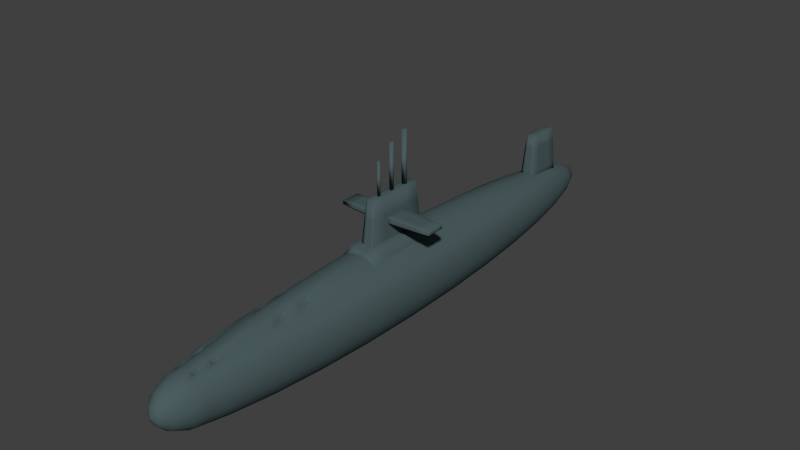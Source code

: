# Source: Submarine.blend  (saved by Blender 2.78.0; exported with 4.5.12 LTS)
import bpy
from mathutils import Matrix  # noqa: F401  (used for matrix-valued properties, if any)

bpy.ops.wm.read_factory_settings(use_empty=True)
scene = bpy.context.scene
scene.name = 'Scene'

# ---- collections
col_collection_1 = bpy.data.collections.new('Collection 1'); scene.collection.children.link(col_collection_1)

# ---- materials (node trees are filled in below, after node groups)
mat_body = bpy.data.materials.new('body')
mat_body.alpha_threshold = 0.0
mat_body.use_transparent_shadow = False
mat_body.diffuse_color = (0.07355, 0.1115, 0.1165, 1.0)
mat_body.roughness = 0.5
mat_body.specular_intensity = 0.1
mat_body.line_color = (0.0, 0.0, 0.0, 1.0)

# ---- material node trees

# ---- world
world_world = bpy.data.worlds.new('World'); scene.world = world_world
world_world.color = (0.05088, 0.05088, 0.05088)
world_world.use_sun_shadow = False
world_world.sun_shadow_jitter_overblur = 0.0
world_world.cycles.sampling_method = 'NONE'
world_world.cycles.sample_map_resolution = 256
world_world.light_settings.ao_factor = 0.3723

# ---- meshes
me_cube_001 = bpy.data.meshes.new('Cube.001')
me_cube_001.from_pydata([(-4.121, 0.3208, -0.7644), (-4.121, -0.3209, -0.7644), (-4.92, -0.3209, -0.7644), (-4.92, 0.3208, -0.7644), (-4.204, 0.1746, 2.372), (-4.204, -0.1746, 2.372), (-4.837, -0.1746, 2.372), (-4.837, 0.1746, 2.372), (-4.52, -0.3207, -0.7644), (-4.121, -1.657e-05, -0.7644), (-4.52, 0.3207, -0.7644), (-4.92, -1.647e-05, -0.7644), (-4.204, -1.669e-05, 2.372), (-4.52, -0.1746, 2.372), (-4.837, -1.656e-05, 2.372), (-4.52, 0.1746, 2.372), (-4.162, -0.275, 0.8036), (-4.162, 0.275, 0.8036), (-4.878, -0.275, 0.8036), (-4.878, 0.275, 0.8036), (-4.52, -1.653e-05, -0.7644), (-4.52, -1.663e-05, 2.372), (-4.162, -1.665e-05, 0.8036), (-4.52, -0.2747, 0.8036), (-4.878, -1.651e-05, 0.8036), (-4.52, 0.2747, 0.8036), (-4.321, -0.3207, -0.7644), (-4.72, -0.3207, -0.7644), (-4.121, 0.1604, -0.7644), (-4.121, -0.1604, -0.7644), (-4.321, 0.3207, -0.7644), (-4.72, 0.3207, -0.7644), (-4.92, -0.1604, -0.7644), (-4.92, 0.1604, -0.7644), (-4.204, 0.0873, 2.372), (-4.204, -0.08733, 2.372), (-4.362, -0.1746, 2.372), (-4.679, -0.1746, 2.372), (-4.837, -0.08733, 2.372), (-4.837, 0.0873, 2.372), (-4.362, 0.1746, 2.372), (-4.679, 0.1746, 2.372), (-4.142, -0.304, 0.01962), (-4.183, -0.2371, 1.588), (-4.142, 0.3039, 0.01962), (-4.183, 0.2371, 1.588), (-4.899, -0.304, 0.01962), (-4.858, -0.2371, 1.588), (-4.899, 0.3039, 0.01962), (-4.858, 0.2371, 1.588), (-4.52, -0.1604, -0.7644), (-4.321, -1.655e-05, -0.7644), (-4.52, 0.1603, -0.7644), (-4.72, -1.65e-05, -0.7644), (-4.679, -1.66e-05, 2.372), (-4.52, 0.0873, 2.372), (-4.362, -1.666e-05, 2.372), (-4.52, -0.08733, 2.372), (-4.183, -1.668e-05, 1.588), (-4.162, 0.1375, 0.8036), (-4.142, -1.661e-05, 0.01962), (-4.162, -0.1375, 0.8036), (-4.52, -0.2367, 1.588), (-4.341, -0.2748, 0.8036), (-4.52, -0.3036, 0.01962), (-4.699, -0.2748, 0.8036), (-4.858, -1.654e-05, 1.588), (-4.878, -0.1375, 0.8036), (-4.899, -1.649e-05, 0.01962), (-4.878, 0.1375, 0.8036), (-4.52, 0.3035, 0.01962), (-4.341, 0.2747, 0.8036), (-4.52, 0.2366, 1.588), (-4.699, 0.2747, 0.8036), (-4.321, -0.1604, -0.7644), (-4.321, 0.1603, -0.7644), (-4.72, -0.1604, -0.7644), (-4.72, 0.1603, -0.7644), (-4.679, 0.0873, 2.372), (-4.362, 0.0873, 2.372), (-4.679, -0.08733, 2.372), (-4.362, -0.08733, 2.372), (-4.183, 0.1185, 1.588), (-4.142, 0.152, 0.01962), (-4.183, -0.1185, 1.588), (-4.142, -0.152, 0.01962), (-4.352, -0.2368, 1.588), (-4.331, -0.3037, 0.01962), (-4.689, -0.2368, 1.588), (-4.71, -0.3037, 0.01962), (-4.858, -0.1185, 1.588), (-4.899, -0.152, 0.01962), (-4.858, 0.1185, 1.588), (-4.899, 0.152, 0.01962), (-4.331, 0.3036, 0.01962), (-4.352, 0.2367, 1.588), (-4.71, 0.3036, 0.01962), (-4.689, 0.2367, 1.588), (0.3246, 0.06127, 3.256), (0.3334, 0.05806, 3.256), (0.3413, 0.04874, 3.256), (0.3475, 0.03423, 3.256), (0.3516, 0.01594, 3.256), (0.3529, -0.004333, 3.256), (0.3516, -0.0246, 3.256), (0.3475, -0.04289, 3.256), (0.3413, -0.05741, 3.256), (0.3334, -0.06672, 3.256), (0.3246, -0.06994, 3.256), (0.3159, -0.06672, 3.256), (0.308, -0.05741, 3.256), (0.3018, -0.04289, 3.256), (0.2977, -0.0246, 3.256), (0.2963, -0.004333, 3.256), (0.2977, 0.01594, 3.256), (0.3018, 0.03423, 3.256), (0.308, 0.04874, 3.256), (0.3159, 0.05806, 3.256), (0.3246, 0.06127, 5.604), (0.3334, 0.05806, 5.604), (0.3413, 0.04874, 5.604), (0.3475, 0.03423, 5.604), (0.3516, 0.01594, 5.604), (0.3529, -0.004333, 5.604), (0.3516, -0.02461, 5.604), (0.3475, -0.04289, 5.604), (0.3413, -0.05741, 5.604), (0.3334, -0.06672, 5.604), (0.3246, -0.06994, 5.604), (0.3159, -0.06672, 5.604), (0.308, -0.05741, 5.604), (0.3018, -0.04289, 5.604), (0.2977, -0.0246, 5.604), (0.2963, -0.004332, 5.604), (0.2977, 0.01594, 5.604), (0.3018, 0.03423, 5.604), (0.308, 0.04874, 5.604), (0.3159, 0.05806, 5.604), (0.3246, -0.004333, 3.256), (0.3246, -0.004333, 5.604), (-0.00163, 0.08292, 3.235), (0.01, 0.07865, 3.235), (0.02049, 0.06626, 3.235), (0.02882, 0.04695, 3.235), (0.03416, 0.02263, 3.235), (0.036, -0.004334, 3.235), (0.03416, -0.0313, 3.235), (0.02882, -0.05562, 3.235), (0.02049, -0.07493, 3.235), (0.009999, -0.08732, 3.235), (-0.00163, -0.09159, 3.235), (-0.01326, -0.08732, 3.235), (-0.02375, -0.07493, 3.235), (-0.03208, -0.05562, 3.235), (-0.03742, -0.0313, 3.235), (-0.03927, -0.004334, 3.235), (-0.03742, 0.02263, 3.235), (-0.03208, 0.04695, 3.235), (-0.02375, 0.06626, 3.235), (-0.01326, 0.07865, 3.235), (-0.00163, 0.08292, 6.359), (0.01, 0.07865, 6.359), (0.02049, 0.06626, 6.359), (0.02882, 0.04695, 6.359), (0.03416, 0.02263, 6.359), (0.036, -0.004335, 6.359), (0.03416, -0.0313, 6.359), (0.02882, -0.05562, 6.359), (0.02049, -0.07493, 6.359), (0.009999, -0.08732, 6.359), (-0.00163, -0.09159, 6.359), (-0.01326, -0.08732, 6.359), (-0.02375, -0.07493, 6.359), (-0.03208, -0.05562, 6.359), (-0.03742, -0.0313, 6.359), (-0.03927, -0.004334, 6.359), (-0.03742, 0.02263, 6.359), (-0.03208, 0.04695, 6.359), (-0.02375, 0.06626, 6.359), (-0.01326, 0.07865, 6.359), (-0.00163, -0.004334, 3.235), (-0.00163, -0.004334, 6.359), (-0.3336, 0.1049, 2.842), (-0.3191, 0.09955, 2.842), (-0.3059, 0.08404, 2.842), (-0.2955, 0.05987, 2.842), (-0.2888, 0.02942, 2.842), (-0.2865, -0.004334, 2.842), (-0.2888, -0.03809, 2.842), (-0.2955, -0.06854, 2.842), (-0.3059, -0.0927, 2.842), (-0.3191, -0.1082, 2.842), (-0.3336, -0.1136, 2.842), (-0.3482, -0.1082, 2.842), (-0.3613, -0.0927, 2.842), (-0.3717, -0.06854, 2.842), (-0.3784, -0.03809, 2.842), (-0.3807, -0.004334, 2.842), (-0.3784, 0.02942, 2.842), (-0.3717, 0.05987, 2.842), (-0.3613, 0.08404, 2.842), (-0.3482, 0.09955, 2.842), (-0.3336, 0.1049, 6.752), (-0.3191, 0.09955, 6.752), (-0.3059, 0.08404, 6.752), (-0.2955, 0.05987, 6.752), (-0.2888, 0.02942, 6.752), (-0.2865, -0.004334, 6.752), (-0.2888, -0.03809, 6.752), (-0.2955, -0.06854, 6.752), (-0.3059, -0.0927, 6.752), (-0.3191, -0.1082, 6.752), (-0.3336, -0.1136, 6.752), (-0.3482, -0.1082, 6.752), (-0.3613, -0.0927, 6.752), (-0.3717, -0.06854, 6.752), (-0.3784, -0.03809, 6.752), (-0.3807, -0.004334, 6.752), (-0.3784, 0.02942, 6.752), (-0.3717, 0.05987, 6.752), (-0.3613, 0.08404, 6.752), (-0.3482, 0.09955, 6.752), (-0.3336, -0.004334, 2.842), (-0.3336, -0.004334, 6.752), (0.2288, -0.1477, 1.876), (0.2288, -0.1477, 2.291), (-0.2288, -0.1477, 2.291), (-0.2288, -0.1477, 1.876), (0.1812, 2.183, 1.971), (0.1812, 2.183, 2.197), (-0.1812, 2.183, 2.197), (-0.1812, 2.183, 1.971), (-1.328e-07, -0.1477, 2.291), (0.2288, -0.1477, 2.084), (-7.829e-08, -0.1477, 1.876), (-0.2288, -0.1477, 2.084), (0.1812, 2.183, 2.084), (-2.147e-07, 2.183, 2.197), (-0.1812, 2.183, 2.084), (-7.829e-08, 2.183, 1.971), (0.205, 1.017, 2.262), (0.205, 1.017, 1.906), (-0.205, 1.017, 2.262), (-0.205, 1.017, 1.906), (-1.056e-07, -0.1477, 2.084), (-1.601e-07, 2.183, 2.084), (0.205, 1.017, 2.084), (-1.738e-07, 1.017, 2.261), (-0.205, 1.017, 2.084), (-7.829e-08, 1.017, 1.906), (0.1144, -0.1477, 2.291), (-0.1144, -0.1477, 2.291), (0.2288, -0.1477, 1.98), (0.2288, -0.1477, 2.188), (0.1144, -0.1477, 1.876), (-0.1144, -0.1477, 1.876), (-0.2288, -0.1477, 2.188), (-0.2288, -0.1477, 1.98), (0.1812, 2.183, 2.027), (0.1812, 2.183, 2.14), (0.09062, 2.183, 2.197), (-0.09062, 2.183, 2.197), (-0.1812, 2.183, 2.14), (-0.1812, 2.183, 2.027), (0.09062, 2.183, 1.971), (-0.09062, 2.183, 1.971), (0.2169, 0.4349, 2.28), (0.1931, 1.6, 2.237), (0.2169, 0.4349, 1.887), (0.1931, 1.6, 1.93), (-0.2169, 0.4349, 2.28), (-0.1931, 1.6, 2.237), (-0.2169, 0.4349, 1.887), (-0.1931, 1.6, 1.93), (-1.192e-07, -0.1477, 2.188), (0.1144, -0.1477, 2.084), (-9.193e-08, -0.1477, 1.98), (-0.1144, -0.1477, 2.084), (-0.09062, 2.183, 2.084), (-1.192e-07, 2.183, 2.027), (0.09062, 2.183, 2.084), (-1.874e-07, 2.183, 2.14), (0.1931, 1.6, 2.084), (0.205, 1.017, 1.995), (0.2169, 0.4349, 2.084), (0.205, 1.017, 2.173), (-1.942e-07, 1.6, 2.237), (0.1025, 1.017, 2.262), (-1.533e-07, 0.4349, 2.28), (-0.1025, 1.017, 2.262), (-0.1931, 1.6, 2.084), (-0.205, 1.017, 2.173), (-0.2169, 0.4349, 2.084), (-0.205, 1.017, 1.995), (-7.829e-08, 0.4349, 1.887), (0.1025, 1.017, 1.906), (-7.829e-08, 1.6, 1.931), (-0.1025, 1.017, 1.906), (0.1144, -0.1477, 2.188), (0.1144, -0.1477, 1.98), (-0.1144, -0.1477, 2.188), (-0.1144, -0.1477, 1.98), (-0.09062, 2.183, 2.027), (0.09062, 2.183, 2.027), (-0.09062, 2.183, 2.14), (0.09062, 2.183, 2.14), (0.1931, 1.6, 2.007), (0.2169, 0.4349, 1.985), (0.1931, 1.6, 2.16), (0.2169, 0.4349, 2.182), (0.09657, 1.6, 2.237), (0.1085, 0.4349, 2.28), (-0.09657, 1.6, 2.237), (-0.1085, 0.4349, 2.28), (-0.1931, 1.6, 2.16), (-0.2169, 0.4349, 2.182), (-0.1931, 1.6, 2.007), (-0.2169, 0.4349, 1.985), (0.1085, 0.4349, 1.887), (0.09657, 1.6, 1.931), (-0.1085, 0.4349, 1.887), (-0.09657, 1.6, 1.931), (0.2288, 0.1268, 2.291), (0.2288, 0.1268, 1.876), (-0.2288, 0.1268, 1.876), (-0.2288, 0.1268, 2.291), (0.1812, -2.204, 2.197), (0.1812, -2.204, 1.971), (-0.1812, -2.204, 1.971), (-0.1812, -2.204, 2.197), (6.718e-07, 0.1268, 1.876), (0.2288, 0.1268, 2.084), (7.264e-07, 0.1268, 2.291), (-0.2288, 0.1268, 2.084), (0.1812, -2.204, 2.084), (5.9e-07, -2.204, 1.971), (-0.1812, -2.204, 2.084), (7.264e-07, -2.204, 2.197), (0.205, -1.038, 1.906), (0.205, -1.038, 2.262), (-0.205, -1.038, 1.906), (-0.205, -1.038, 2.262), (6.991e-07, 0.1268, 2.084), (6.445e-07, -2.204, 2.084), (0.205, -1.038, 2.084), (6.309e-07, -1.038, 1.906), (-0.205, -1.038, 2.084), (7.264e-07, -1.038, 2.261), (0.1144, 0.1268, 1.876), (-0.1144, 0.1268, 1.876), (0.2288, 0.1268, 2.188), (0.2288, 0.1268, 1.98), (0.1144, 0.1268, 2.291), (-0.1144, 0.1268, 2.291), (-0.2288, 0.1268, 1.98), (-0.2288, 0.1268, 2.188), (0.1812, -2.204, 2.14), (0.1812, -2.204, 2.027), (0.09062, -2.204, 1.971), (-0.09062, -2.204, 1.971), (-0.1812, -2.204, 2.027), (-0.1812, -2.204, 2.14), (0.09063, -2.204, 2.197), (-0.09062, -2.204, 2.197), (0.2169, -0.4558, 1.887), (0.1931, -1.621, 1.93), (0.2169, -0.4558, 2.28), (0.1931, -1.621, 2.237), (-0.2169, -0.4558, 1.887), (-0.1931, -1.621, 1.93), (-0.2169, -0.4558, 2.28), (-0.1931, -1.621, 2.237), (6.855e-07, 0.1268, 1.98), (0.1144, 0.1268, 2.084), (7.127e-07, 0.1268, 2.188), (-0.1144, 0.1268, 2.084), (-0.09062, -2.204, 2.084), (6.855e-07, -2.204, 2.14), (0.09062, -2.204, 2.084), (6.173e-07, -2.204, 2.027), (0.1931, -1.621, 2.084), (0.205, -1.038, 2.173), (0.2169, -0.4558, 2.084), (0.205, -1.038, 1.995), (6.104e-07, -1.621, 1.931), (0.1025, -1.038, 1.906), (6.514e-07, -0.4558, 1.887), (-0.1025, -1.038, 1.906), (-0.1931, -1.621, 2.084), (-0.205, -1.038, 1.995), (-0.2169, -0.4558, 2.084), (-0.205, -1.038, 2.173), (7.264e-07, -0.4558, 2.28), (0.1025, -1.038, 2.262), (7.264e-07, -1.621, 2.237), (-0.1025, -1.038, 2.262), (0.1144, 0.1268, 1.98), (0.1144, 0.1268, 2.188), (-0.1144, 0.1268, 1.98), (-0.1144, 0.1268, 2.188), (-0.09062, -2.204, 2.14), (0.09063, -2.204, 2.14), (-0.09062, -2.204, 2.027), (0.09062, -2.204, 2.027), (0.1931, -1.621, 2.16), (0.2169, -0.4558, 2.182), (0.1931, -1.621, 2.007), (0.2169, -0.4558, 1.985), (0.09657, -1.621, 1.931), (0.1085, -0.4558, 1.887), (-0.09657, -1.621, 1.931), (-0.1085, -0.4558, 1.887), (-0.1931, -1.621, 2.007), (-0.2169, -0.4558, 1.985), (-0.1931, -1.621, 2.16), (-0.2169, -0.4558, 2.182), (0.1085, -0.4558, 2.28), (0.09657, -1.621, 2.237), (-0.1085, -0.4558, 2.28), (-0.09657, -1.621, 2.237), (0.6876, 0.3208, -0.7985), (0.6876, -0.3208, -0.7985), (-0.6876, -0.3208, -0.7985), (-0.6876, 0.3208, -0.7985), (0.5446, 0.1746, 3.574), (0.5446, -0.1746, 3.574), (-0.5446, -0.1746, 3.574), (-0.5446, 0.1746, 3.574), (-7.079e-08, -0.3207, -0.7985), (0.6876, -1.359e-10, -0.7985), (9.315e-08, 0.3207, -0.7985), (-0.6876, 9.548e-08, -0.7985), (0.5446, -1.195e-07, 3.574), (-3.167e-07, -0.1746, 3.574), (-0.5446, 5.439e-09, 3.574), (9.315e-08, 0.1746, 3.574), (0.6161, -0.275, 1.388), (0.6161, 0.275, 1.388), (-0.6161, -0.275, 1.388), (-0.6161, 0.275, 1.388), (1.118e-08, 3.807e-08, -0.7985), (-1.528e-07, -5.701e-08, 3.574), (0.6161, -8.231e-08, 1.388), (-1.937e-07, -0.2747, 1.388), (-0.6161, 5.702e-08, 1.388), (9.315e-08, 0.2747, 1.388), (0.3438, -0.3207, -0.7985), (-0.3438, -0.3207, -0.7985), (0.6876, 0.1604, -0.7985), (0.6876, -0.1604, -0.7985), (0.3438, 0.3207, -0.7985), (-0.3438, 0.3207, -0.7985), (-0.6876, -0.1604, -0.7985), (-0.6876, 0.1604, -0.7985), (0.5446, 0.08731, 3.574), (0.5446, -0.08731, 3.574), (0.2723, -0.1746, 3.574), (-0.2723, -0.1746, 3.574), (-0.5446, -0.08731, 3.574), (-0.5446, 0.08731, 3.574), (0.2723, 0.1746, 3.574), (-0.2723, 0.1746, 3.574), (0.6518, -0.304, 0.2947), (0.5804, -0.2371, 2.481), (0.6518, 0.304, 0.2947), (0.5804, 0.2371, 2.481), (-0.6518, -0.304, 0.2947), (-0.5804, -0.2371, 2.481), (-0.6518, 0.304, 0.2947), (-0.5804, 0.2371, 2.481), (-2.98e-08, -0.1603, -0.7985), (0.3438, 1.896e-08, -0.7985), (5.216e-08, 0.1603, -0.7985), (-0.3438, 6.676e-08, -0.7985), (-0.2723, -2.579e-08, 3.574), (-2.98e-08, 0.08731, 3.574), (0.2723, -8.824e-08, 3.574), (-2.347e-07, -0.08731, 3.574), (0.5804, -1.107e-07, 2.481), (0.6161, 0.1375, 1.388), (0.6518, -4.4e-08, 0.2947), (0.6161, -0.1375, 1.388), (-2.552e-07, -0.2367, 2.481), (0.308, -0.2748, 1.388), (-1.323e-07, -0.3036, 0.2947), (-0.308, -0.2748, 1.388), (-0.5804, 3.413e-08, 2.481), (-0.6161, -0.1375, 1.388), (-0.6518, 7.83e-08, 0.2947), (-0.6161, 0.1375, 1.388), (9.315e-08, 0.3036, 0.2947), (0.308, 0.2748, 1.388), (9.315e-08, 0.2367, 2.481), (-0.308, 0.2748, 1.388), (0.3438, -0.1604, -0.7985), (0.3438, 0.1604, -0.7985), (-0.3438, -0.1604, -0.7985), (-0.3438, 0.1604, -0.7985), (-0.2723, 0.08731, 3.574), (0.2723, 0.08731, 3.574), (-0.2723, -0.08731, 3.574), (0.2723, -0.08731, 3.574), (0.5804, 0.1185, 2.481), (0.6518, 0.152, 0.2947), (0.5804, -0.1185, 2.481), (0.6518, -0.152, 0.2947), (0.2902, -0.2368, 2.481), (0.3259, -0.3037, 0.2947), (-0.2902, -0.2368, 2.481), (-0.3259, -0.3037, 0.2947), (-0.5804, -0.1185, 2.481), (-0.6518, -0.152, 0.2947), (-0.5804, 0.1185, 2.481), (-0.6518, 0.152, 0.2947), (0.3259, 0.3037, 0.2947), (0.2902, 0.2368, 2.481), (-0.3259, 0.3037, 0.2947), (-0.2902, 0.2368, 2.481), (1.0, 0.9977, -1.0), (1.0, -0.9977, -1.0), (-1.0, -0.9977, -1.0), (-1.0, 0.9977, -1.0), (0.792, 0.543, 1.0), (0.792, -0.543, 1.0), (-0.792, -0.543, 1.0), (-0.792, 0.543, 1.0), (-5.96e-08, -0.9973, -1.0), (1.0, -4.212e-10, -1.0), (1.788e-07, 0.9973, -1.0), (-1.0, 2.969e-07, -1.0), (0.792, -3.715e-07, 1.0), (-4.172e-07, -0.543, 1.0), (-0.792, 1.691e-08, 1.0), (1.788e-07, 0.543, 1.0), (0.896, -0.8552, 3.223e-08), (0.896, 0.8552, 3.223e-08), (-0.896, -0.8552, 3.223e-08), (-0.896, 0.8552, 3.223e-08), (5.96e-08, 1.184e-07, -1.0), (-1.788e-07, -1.773e-07, 1.0), (0.896, -2.56e-07, 3.223e-08), (-2.384e-07, -0.8542, 3.246e-08), (-0.896, 1.773e-07, 3.223e-08), (1.788e-07, 0.8542, 3.246e-08), (0.5, -0.9974, -1.0), (-0.5, -0.9974, -1.0), (1.0, 0.4989, -1.0), (1.0, -0.4989, -1.0), (0.5, 0.9974, -1.0), (-0.5, 0.9974, -1.0), (-1.0, -0.4989, -1.0), (-1.0, 0.4989, -1.0), (0.792, 0.2715, 1.0), (0.792, -0.2715, 1.0), (0.396, -0.543, 1.0), (-0.396, -0.543, 1.0), (-0.792, -0.2715, 1.0), (-0.792, 0.2715, 1.0), (0.396, 0.543, 1.0), (-0.396, 0.543, 1.0), (0.948, -0.9452, -0.5), (0.844, -0.7372, 0.5), (0.948, 0.9452, -0.5), (0.844, 0.7372, 0.5), (-0.948, -0.9452, -0.5), (-0.844, -0.7372, 0.5), (-0.948, 0.9452, -0.5), (-0.844, 0.7372, 0.5), (-1.45e-16, -0.4986, -1.0), (0.5, 5.897e-08, -1.0), (1.192e-07, 0.4986, -1.0), (-0.5, 2.076e-07, -1.0), (-0.396, -8.019e-08, 1.0), (-2.842e-14, 0.2715, 1.0), (0.396, -2.744e-07, 1.0), (-2.98e-07, -0.2715, 1.0), (0.844, -3.442e-07, 0.5), (0.896, 0.4276, 3.223e-08), (0.948, -1.368e-07, -0.5), (0.896, -0.4276, 3.223e-08), (-3.278e-07, -0.736, 0.5), (0.448, -0.8544, 3.24e-08), (-1.49e-07, -0.944, -0.5), (-0.448, -0.8544, 3.24e-08), (-0.844, 1.061e-07, 0.5), (-0.896, -0.4276, 3.223e-08), (-0.948, 2.435e-07, -0.5), (-0.896, 0.4276, 3.223e-08), (1.788e-07, 0.944, -0.5), (0.448, 0.8544, 3.24e-08), (1.788e-07, 0.736, 0.5), (-0.448, 0.8544, 3.24e-08), (0.5, -0.4987, -1.0), (0.5, 0.4987, -1.0), (-0.5, -0.4987, -1.0), (-0.5, 0.4987, -1.0), (-0.396, 0.2715, 1.0), (0.396, 0.2715, 1.0), (-0.396, -0.2715, 1.0), (0.396, -0.2715, 1.0), (0.844, 0.3686, 0.5), (0.948, 0.4726, -0.5), (0.844, -0.3686, 0.5), (0.948, -0.4726, -0.5), (0.422, -0.7363, 0.5), (0.474, -0.9443, -0.5), (-0.422, -0.7363, 0.5), (-0.474, -0.9443, -0.5), (-0.844, -0.3686, 0.5), (-0.948, -0.4726, -0.5), (-0.844, 0.3686, 0.5), (-0.948, 0.4726, -0.5), (0.474, 0.9443, -0.5), (0.422, 0.7363, 0.5), (-0.474, 0.9443, -0.5), (-0.422, 0.7363, 0.5), (5.317, -0.0005753, -1.742), (-5.658, 0.06169, -2.289), (-5.329, 0.1216, -2.786), (-4.796, 0.1767, -3.244), (-4.079, 0.2251, -3.646), (-3.205, 0.2648, -3.975), (-2.207, 0.2943, -4.22), (-1.125, 0.3125, -4.371), (0.000523, 0.3186, -4.421), (1.126, 0.3125, -4.371), (2.208, 0.2943, -4.22), (3.206, 0.2648, -3.975), (4.08, 0.2251, -3.646), (4.797, 0.1767, -3.244), (5.105, 0.1216, -2.756), (5.254, 0.06169, -2.259), (5.254, 0.1216, -2.229), (5.105, 0.239, -2.697), (4.797, 0.3472, -3.159), (4.08, 0.4421, -3.537), (3.206, 0.52, -3.847), (2.208, 0.5778, -4.078), (1.126, 0.6134, -4.22), (0.000523, 0.6255, -4.268), (-1.125, 0.6134, -4.22), (-2.207, 0.5778, -4.078), (-3.205, 0.52, -3.847), (-4.079, 0.4421, -3.537), (-4.796, 0.3472, -3.159), (-5.329, 0.239, -2.728), (-5.658, 0.1216, -2.259), (-5.768, -0.0005755, -1.773), (-5.658, 0.1767, -2.211), (-5.329, 0.3472, -2.632), (-4.796, 0.5044, -3.02), (-4.079, 0.6421, -3.361), (-3.205, 0.7551, -3.64), (-2.207, 0.8391, -3.847), (-1.125, 0.8908, -3.975), (0.000523, 0.9083, -4.018), (1.126, 0.8908, -3.975), (2.208, 0.8391, -3.847), (3.206, 0.7551, -3.64), (4.08, 0.6421, -3.361), (4.797, 0.5044, -3.02), (5.105, 0.3472, -2.601), (5.254, 0.1767, -2.18), (5.254, 0.2251, -2.114), (5.105, 0.4421, -2.473), (4.797, 0.6421, -2.834), (4.08, 0.8174, -3.123), (3.206, 0.9613, -3.361), (2.208, 1.068, -3.537), (1.126, 1.134, -3.646), (0.000523, 1.156, -3.682), (-1.125, 1.134, -3.646), (-2.207, 1.068, -3.537), (-3.205, 0.9613, -3.361), (-4.079, 0.8174, -3.123), (-4.796, 0.6421, -2.834), (-5.329, 0.4421, -2.503), (-5.658, 0.2251, -2.145), (-5.658, 0.2648, -2.065), (-5.329, 0.52, -2.347), (-4.796, 0.7551, -2.606), (-4.079, 0.9613, -2.834), (-3.205, 1.13, -3.02), (-2.207, 1.256, -3.159), (-1.125, 1.334, -3.244), (0.000523, 1.36, -3.273), (1.126, 1.334, -3.244), (2.208, 1.256, -3.159), (3.206, 1.13, -3.02), (4.08, 0.9613, -2.834), (4.797, 0.7551, -2.606), (5.105, 0.52, -2.316), (5.254, 0.2648, -2.035), (5.254, 0.2943, -1.944), (5.105, 0.5778, -2.137), (4.797, 0.8391, -2.347), (4.08, 1.068, -2.503), (3.206, 1.256, -2.632), (2.208, 1.396, -2.728), (1.126, 1.482, -2.786), (0.000523, 1.511, -2.806), (-1.125, 1.482, -2.786), (-2.207, 1.396, -2.728), (-3.205, 1.256, -2.632), (-4.079, 1.068, -2.503), (-4.796, 0.8391, -2.347), (-5.329, 0.5778, -2.168), (-5.658, 0.2943, -1.974), (-5.658, 0.3125, -1.875), (-5.329, 0.6134, -1.974), (-4.796, 0.8908, -2.065), (-4.079, 1.134, -2.145), (-3.205, 1.334, -2.211), (-2.207, 1.482, -2.259), (-1.125, 1.573, -2.289), (0.000523, 1.604, -2.3), (1.126, 1.573, -2.289), (2.208, 1.482, -2.259), (3.206, 1.334, -2.211), (4.08, 1.134, -2.145), (4.797, 0.8908, -2.065), (5.105, 0.6134, -1.944), (5.254, 0.3125, -1.845), (5.254, 0.3186, -1.742), (5.105, 0.6255, -1.742), (4.797, 0.9083, -1.773), (4.08, 1.156, -1.773), (3.206, 1.36, -1.773), (2.208, 1.511, -1.773), (1.126, 1.604, -1.773), (0.000523, 1.635, -1.773), (-1.125, 1.604, -1.773), (-2.207, 1.511, -1.773), (-3.205, 1.36, -1.773), (-4.079, 1.156, -1.773), (-4.796, 0.9083, -1.773), (-5.329, 0.6255, -1.773), (-5.658, 0.3186, -1.773), (-5.658, 0.3125, -1.67), (-5.329, 0.6134, -1.571), (-4.796, 0.8908, -1.48), (-4.079, 1.134, -1.4), (-3.205, 1.334, -1.335), (-2.207, 1.482, -1.286), (-1.125, 1.573, -1.256), (0.000523, 1.604, -1.246), (1.126, 1.573, -1.256), (2.208, 1.482, -1.286), (3.206, 1.334, -1.335), (4.08, 1.134, -1.4), (4.797, 0.8908, -1.48), (5.105, 0.6134, -1.54), (5.254, 0.3125, -1.639), (5.254, 0.2943, -1.54), (5.105, 0.5778, -1.346), (4.797, 0.8391, -1.198), (4.08, 1.068, -1.042), (3.206, 1.256, -0.9133), (2.208, 1.396, -0.8178), (1.126, 1.482, -0.759), (0.000523, 1.511, -0.7392), (-1.125, 1.482, -0.759), (-2.207, 1.396, -0.8178), (-3.205, 1.256, -0.9133), (-4.079, 1.068, -1.042), (-4.796, 0.8391, -1.198), (-5.329, 0.5778, -1.377), (-5.658, 0.2943, -1.571), (-5.658, 0.2648, -1.48), (-5.329, 0.52, -1.198), (-4.796, 0.7551, -0.9391), (-4.079, 0.9613, -0.7117), (-3.205, 1.13, -0.5251), (-2.207, 1.256, -0.4121), (-1.125, 1.334, -0.3173), (0.000523, 1.36, -0.2857), (1.126, 1.334, -0.3173), (2.208, 1.256, -0.4121), (3.206, 1.13, -0.5251), (4.08, 0.9613, -0.7117), (4.797, 0.7551, -0.9391), (5.105, 0.52, -1.168), (5.254, 0.2648, -1.449), (5.254, 0.2251, -1.369), (5.105, 0.4421, -1.011), (4.797, 0.6421, -0.7117), (4.08, 0.8174, -0.4223), (3.206, 0.9613, -0.2353), (2.208, 1.068, -0.2158), (1.126, 1.134, -0.1072), (0.000523, 1.156, -0.07048), (-1.125, 1.134, -0.1072), (-2.207, 1.068, -0.2158), (-3.205, 0.9613, -0.2353), (-4.079, 0.8174, -0.4223), (-4.796, 0.6421, -0.7117), (-5.329, 0.4421, -1.042), (-5.658, 0.2251, -1.4), (-5.658, 0.1767, -1.335), (-5.329, 0.3472, -0.9133), (-4.796, 0.5044, -0.5251), (-4.079, 0.6421, -0.2706), (-3.205, 0.7551, -0.1131), (-2.207, 0.8391, 0.09445), (-1.125, 0.8908, 0.2222), (0.000523, 0.9083, 0.2654), (1.126, 0.8908, 0.2222), (2.208, 0.8391, 0.09445), (3.206, 0.7551, -0.1131), (4.08, 0.6421, -0.2706), (4.797, 0.5044, -0.5251), (5.105, 0.3472, -0.8826), (5.254, 0.1767, -1.304), (5.254, 0.1216, -1.255), (5.105, 0.239, -0.7871), (4.797, 0.3472, -0.3865), (4.08, 0.4421, -0.2158), (3.206, 0.52, 0.09445), (2.208, 0.5778, 0.325), (1.126, 0.6134, 0.467), (0.000523, 0.6255, 0.515), (-1.125, 0.6134, 0.467), (-2.207, 0.5778, 0.325), (-3.205, 0.52, 0.09445), (-4.079, 0.4421, -0.2158), (-4.796, 0.3472, -0.3865), (-5.329, 0.239, -0.8178), (-5.658, 0.1216, -1.286), (-5.658, 0.06169, -1.256), (-5.329, 0.1216, -0.759), (-4.796, 0.1767, -0.3011), (-4.079, 0.2251, -0.1072), (-3.205, 0.2648, 0.2222), (-2.207, 0.2943, 0.467), (-1.125, 0.3125, 0.6177), (0.000523, 0.3186, 0.6686), (1.126, 0.3125, 0.6177), (2.208, 0.2943, 0.467), (3.206, 0.2648, 0.2222), (4.08, 0.2251, -0.1072), (4.797, 0.1767, -0.3011), (5.105, 0.1216, -0.7283), (5.254, 0.06169, -1.225), (5.254, -0.0005754, -1.215), (5.105, -0.0005755, -0.7084), (4.797, -0.0005756, -0.2722), (4.08, -0.0005755, -0.07048), (3.206, -0.0005756, 0.2654), (2.208, -0.0005755, 0.515), (1.126, -0.0005757, 0.6686), (0.000523, -0.000576, 0.7205), (-1.125, -0.0005757, 0.6686), (-2.207, -0.0005755, 0.515), (-3.205, -0.0005756, 0.2654), (-4.079, -0.0005755, -0.07048), (-4.796, -0.0005755, -0.2722), (-5.329, -0.0005754, -0.7392), (-5.658, -0.0005754, -1.246), (-5.658, -0.06284, -1.256), (-5.329, -0.1227, -0.759), (-4.796, -0.1779, -0.3011), (-4.079, -0.2263, -0.1072), (-3.205, -0.2659, 0.2222), (-2.207, -0.2954, 0.467), (-1.125, -0.3136, 0.6177), (0.000523, -0.3197, 0.6686), (1.126, -0.3136, 0.6177), (2.208, -0.2954, 0.467), (3.206, -0.2659, 0.2222), (4.08, -0.2263, -0.1072), (4.797, -0.1779, -0.3011), (5.105, -0.1227, -0.7283), (5.254, -0.06284, -1.225), (5.254, -0.1227, -1.255), (5.105, -0.2402, -0.7871), (4.797, -0.3484, -0.3865), (4.08, -0.4433, -0.2158), (3.206, -0.5211, 0.09445), (2.208, -0.579, 0.325), (1.126, -0.6146, 0.467), (0.000523, -0.6266, 0.515), (-1.125, -0.6146, 0.467), (-2.207, -0.579, 0.325), (-3.205, -0.5211, 0.09445), (-4.079, -0.4433, -0.2158), (-4.796, -0.3484, -0.3865), (-5.329, -0.2402, -0.8178), (-5.658, -0.1227, -1.286), (-5.658, -0.1779, -1.335), (-5.329, -0.3484, -0.9133), (-4.796, -0.5055, -0.5251), (-4.079, -0.6433, -0.2706), (-3.205, -0.7563, -0.1131), (-2.207, -0.8403, 0.09445), (-1.125, -0.892, 0.2222), (0.000523, -0.9095, 0.2654), (1.126, -0.892, 0.2222), (2.208, -0.8403, 0.09445), (3.206, -0.7563, -0.1131), (4.08, -0.6433, -0.2706), (4.797, -0.5055, -0.5251), (5.105, -0.3484, -0.8826), (5.254, -0.1779, -1.304), (5.254, -0.2263, -1.369), (5.105, -0.4433, -1.011), (4.797, -0.6433, -0.7117), (4.08, -0.8186, -0.4223), (3.206, -0.9624, -0.2353), (2.208, -1.069, -0.2158), (1.126, -1.135, -0.1072), (0.000523, -1.157, -0.07048), (-1.125, -1.135, -0.1072), (-2.207, -1.069, -0.2158), (-3.205, -0.9624, -0.2353), (-4.079, -0.8186, -0.4223), (-4.796, -0.6433, -0.7117), (-5.329, -0.4433, -1.042), (-5.658, -0.2263, -1.4), (-5.658, -0.2659, -1.48), (-5.329, -0.5211, -1.198), (-4.796, -0.7563, -0.9391), (-4.079, -0.9624, -0.7117), (-3.205, -1.132, -0.5251), (-2.207, -1.257, -0.4121), (-1.125, -1.335, -0.3173), (0.000523, -1.361, -0.2857), (1.126, -1.335, -0.3173), (2.208, -1.257, -0.4121), (3.206, -1.132, -0.5251), (4.08, -0.9624, -0.7117), (4.797, -0.7563, -0.9391), (5.105, -0.5211, -1.168), (5.254, -0.2659, -1.449), (5.254, -0.2954, -1.54), (5.105, -0.579, -1.346), (4.797, -0.8403, -1.198), (4.08, -1.069, -1.042), (3.206, -1.257, -0.9133), (2.208, -1.397, -0.8178), (1.126, -1.483, -0.759), (0.000523, -1.512, -0.7392), (-1.125, -1.483, -0.759), (-2.207, -1.397, -0.8178), (-3.205, -1.257, -0.9133), (-4.079, -1.069, -1.042), (-4.796, -0.8403, -1.198), (-5.329, -0.579, -1.377), (-5.658, -0.2954, -1.571), (-5.658, -0.3136, -1.67), (-5.329, -0.6146, -1.571), (-4.796, -0.892, -1.48), (-4.079, -1.135, -1.4), (-3.205, -1.335, -1.335), (-2.207, -1.483, -1.286), (-1.125, -1.574, -1.256), (0.000523, -1.605, -1.246), (1.126, -1.574, -1.256), (2.208, -1.483, -1.286), (3.206, -1.335, -1.335), (4.08, -1.135, -1.4), (4.797, -0.892, -1.48), (5.105, -0.6146, -1.54), (5.254, -0.3136, -1.639), (5.254, -0.3197, -1.742), (5.105, -0.6266, -1.742), (4.797, -0.9095, -1.773), (4.08, -1.157, -1.773), (3.206, -1.361, -1.773), (2.208, -1.512, -1.773), (1.126, -1.605, -1.773), (0.000523, -1.637, -1.773), (-1.125, -1.605, -1.773), (-2.207, -1.512, -1.773), (-3.205, -1.361, -1.773), (-4.079, -1.157, -1.773), (-4.796, -0.9095, -1.773), (-5.329, -0.6266, -1.773), (-5.658, -0.3197, -1.773), (-5.658, -0.3136, -1.875), (-5.329, -0.6146, -1.974), (-4.796, -0.892, -2.065), (-4.079, -1.135, -2.145), (-3.205, -1.335, -2.211), (-2.207, -1.483, -2.259), (-1.125, -1.574, -2.289), (0.000523, -1.605, -2.3), (1.126, -1.574, -2.289), (2.208, -1.483, -2.259), (3.206, -1.335, -2.211), (4.08, -1.135, -2.145), (4.797, -0.892, -2.065), (5.105, -0.6146, -1.944), (5.254, -0.3136, -1.845), (5.254, -0.2954, -1.944), (5.105, -0.579, -2.137), (4.797, -0.8403, -2.347), (4.08, -1.069, -2.503), (3.206, -1.257, -2.632), (2.208, -1.397, -2.728), (1.126, -1.483, -2.786), (0.000523, -1.512, -2.806), (-1.125, -1.483, -2.786), (-2.207, -1.397, -2.728), (-3.205, -1.257, -2.632), (-4.079, -1.069, -2.503), (-4.796, -0.8403, -2.347), (-5.329, -0.579, -2.168), (-5.658, -0.2954, -1.974), (-5.658, -0.2659, -2.065), (-5.329, -0.5211, -2.347), (-4.796, -0.7563, -2.606), (-4.079, -0.9624, -2.834), (-3.205, -1.132, -3.02), (-2.207, -1.257, -3.159), (-1.125, -1.335, -3.244), (0.000523, -1.361, -3.273), (1.126, -1.335, -3.244), (2.208, -1.257, -3.159), (3.206, -1.132, -3.02), (4.08, -0.9624, -2.834), (4.797, -0.7563, -2.606), (5.105, -0.5211, -2.316), (5.254, -0.2659, -2.035), (5.254, -0.2263, -2.114), (5.105, -0.4433, -2.473), (4.797, -0.6433, -2.834), (4.08, -0.8186, -3.123), (3.206, -0.9624, -3.361), (2.208, -1.069, -3.537), (1.126, -1.135, -3.646), (0.000523, -1.157, -3.682), (-1.125, -1.135, -3.646), (-2.207, -1.069, -3.537), (-3.205, -0.9624, -3.361), (-4.079, -0.8186, -3.123), (-4.796, -0.6433, -2.834), (-5.329, -0.4433, -2.503), (-5.658, -0.2263, -2.145), (-5.658, -0.1779, -2.211), (-5.329, -0.3484, -2.632), (-4.796, -0.5055, -3.02), (-4.079, -0.6433, -3.361), (-3.205, -0.7563, -3.64), (-2.207, -0.8403, -3.847), (-1.125, -0.892, -3.975), (0.000523, -0.9095, -4.018), (1.126, -0.892, -3.975), (2.208, -0.8403, -3.847), (3.206, -0.7563, -3.64), (4.08, -0.6433, -3.361), (4.797, -0.5055, -3.02), (5.105, -0.3484, -2.601), (5.254, -0.1779, -2.18), (5.254, -0.1227, -2.229), (5.105, -0.2402, -2.697), (4.797, -0.3484, -3.159), (4.08, -0.4433, -3.537), (3.206, -0.5211, -3.847), (2.208, -0.579, -4.078), (1.126, -0.6146, -4.22), (0.000523, -0.6266, -4.268), (-1.125, -0.6146, -4.22), (-2.207, -0.579, -4.078), (-3.205, -0.5211, -3.847), (-4.079, -0.4433, -3.537), (-4.796, -0.3484, -3.159), (-5.329, -0.2402, -2.728), (-5.658, -0.1227, -2.259), (-5.658, -0.06284, -2.289), (-5.329, -0.1227, -2.786), (-4.796, -0.1779, -3.244), (-4.079, -0.2263, -3.646), (-3.205, -0.2659, -3.975), (-2.207, -0.2954, -4.22), (-1.125, -0.3136, -4.371), (0.000523, -0.3197, -4.421), (1.126, -0.3136, -4.371), (2.208, -0.2954, -4.22), (3.206, -0.2659, -3.975), (4.08, -0.2263, -3.646), (4.797, -0.1779, -3.244), (5.105, -0.1227, -2.756), (5.254, -0.06284, -2.259), (5.254, -0.0005753, -2.269), (5.105, -0.0005752, -2.775), (4.797, -0.0005749, -3.273), (4.08, -0.0005751, -3.682), (3.206, -0.0005749, -4.018), (2.208, -0.0005749, -4.268), (1.126, -0.0005747, -4.421), (0.000523, -0.0005744, -4.473), (-1.125, -0.0005747, -4.421), (-2.207, -0.0005749, -4.268), (-3.205, -0.000575, -4.018), (-4.079, -0.0005751, -3.682), (-4.796, -0.000575, -3.273), (-5.329, -0.0005752, -2.806), (-5.658, -0.0005752, -2.3), (2.458, 0.2869, -4.159), (2.707, 0.2795, -4.097), (2.956, 0.2722, -4.036), (2.956, 0.5344, -3.905), (2.707, 0.5489, -3.963), (2.458, 0.5634, -4.02), (2.458, 0.8181, -3.795), (2.707, 0.7971, -3.744), (2.956, 0.7761, -3.692), (2.956, 0.988, -3.405), (2.707, 1.015, -3.449), (2.458, 1.041, -3.493), (2.458, 1.225, -3.124), (2.707, 1.193, -3.09), (2.956, 1.162, -3.055), (2.956, 1.291, -2.656), (2.707, 1.326, -2.68), (2.458, 1.361, -2.704), (2.458, 1.445, -2.247), (2.707, 1.408, -2.235), (2.956, 1.371, -2.223), (2.956, 1.397, -1.773), (2.707, 1.435, -1.773), (2.458, 1.473, -1.773), (2.458, 1.445, -1.298), (2.707, 1.408, -1.31), (2.956, 1.371, -1.322), (2.956, 1.291, -0.8895), (2.707, 1.326, -0.8656), (2.458, 1.361, -0.8417), (2.458, 1.225, -0.4403), (2.707, 1.193, -0.4686), (2.956, 1.162, -0.4968), (2.956, 0.988, -0.2304), (2.707, 1.015, -0.2256), (2.458, 1.041, -0.2207), (2.458, 0.8181, 0.04257), (2.707, 0.7971, -0.009304), (2.956, 0.7761, -0.06118), (2.956, 0.5344, 0.1521), (2.707, 0.5489, 0.2097), (2.458, 0.5634, 0.2674), (2.458, 0.2869, 0.4058), (2.707, 0.2795, 0.3446), (2.956, 0.2722, 0.2834), (2.956, -0.0005756, 0.3278), (2.707, -0.0005756, 0.3902), (2.458, -0.0005756, 0.4526), (2.458, -0.2881, 0.4058), (2.707, -0.2807, 0.3446), (2.956, -0.2733, 0.2834), (2.956, -0.5356, 0.1521), (2.707, -0.55, 0.2097), (2.458, -0.5645, 0.2674), (2.458, -0.8193, 0.04257), (2.707, -0.7983, -0.009304), (2.956, -0.7773, -0.06118), (2.956, -0.9891, -0.2304), (2.707, -1.016, -0.2256), (2.458, -1.043, -0.2207), (2.458, -1.226, -0.4403), (2.707, -1.194, -0.4686), (2.956, -1.163, -0.4968), (2.956, -1.292, -0.8895), (2.707, -1.327, -0.8656), (2.458, -1.362, -0.8417), (2.458, -1.446, -1.298), (2.707, -1.409, -1.31), (2.956, -1.372, -1.322), (2.956, -1.399, -1.773), (2.707, -1.436, -1.773), (2.458, -1.474, -1.773), (2.458, -1.446, -2.247), (2.707, -1.409, -2.235), (2.956, -1.372, -2.223), (2.956, -1.292, -2.656), (2.707, -1.327, -2.68), (2.458, -1.362, -2.704), (2.458, -1.226, -3.124), (2.707, -1.194, -3.09), (2.956, -1.163, -3.055), (2.956, -0.9891, -3.405), (2.707, -1.016, -3.449), (2.458, -1.043, -3.493), (2.458, -0.8193, -3.795), (2.707, -0.7983, -3.744), (2.956, -0.7773, -3.692), (2.956, -0.5356, -3.905), (2.707, -0.55, -3.963), (2.458, -0.5645, -4.02), (2.458, -0.2881, -4.159), (2.707, -0.2807, -4.097), (2.956, -0.2733, -4.036), (2.956, -0.0005749, -4.081), (2.707, -0.0005749, -4.143), (2.458, -0.0005749, -4.205), (4.259, 0.213, -3.545), (4.439, 0.2009, -3.445), (4.618, 0.1888, -3.345), (4.618, 0.371, -3.253), (4.439, 0.3947, -3.348), (4.259, 0.4184, -3.442), (4.259, 0.6077, -3.275), (4.439, 0.5732, -3.19), (4.618, 0.5388, -3.105), (4.618, 0.6859, -2.906), (4.439, 0.7298, -2.978), (4.259, 0.7736, -3.051), (4.259, 0.9097, -2.777), (4.439, 0.8582, -2.72), (4.618, 0.8067, -2.663), (4.618, 0.8964, -2.386), (4.439, 0.9536, -2.425), (4.259, 1.011, -2.464), (4.259, 1.073, -2.125), (4.439, 1.012, -2.105), (4.618, 0.9516, -2.085), (4.618, 0.9703, -1.773), (4.439, 1.032, -1.773), (4.259, 1.094, -1.773), (4.259, 1.073, -1.42), (4.439, 1.012, -1.44), (4.618, 0.9516, -1.46), (4.618, 0.8964, -1.159), (4.439, 0.9536, -1.12), (4.259, 1.011, -1.081), (4.259, 0.9097, -0.7686), (4.439, 0.8582, -0.8254), (4.618, 0.8067, -0.8822), (4.618, 0.6859, -0.6394), (4.439, 0.7298, -0.567), (4.259, 0.7736, -0.4947), (4.259, 0.6077, -0.3342), (4.439, 0.5732, -0.3979), (4.618, 0.5388, -0.4615), (4.618, 0.371, -0.3438), (4.439, 0.3947, -0.3012), (4.259, 0.4184, -0.2585), (4.259, 0.213, -0.1557), (4.439, 0.2009, -0.2041), (4.618, 0.1888, -0.2526), (4.618, -0.0005756, -0.2218), (4.439, -0.0005755, -0.1714), (4.259, -0.0005755, -0.1209), (4.259, -0.2142, -0.1557), (4.439, -0.2021, -0.2041), (4.618, -0.19, -0.2526), (4.618, -0.3721, -0.3438), (4.439, -0.3958, -0.3012), (4.259, -0.4195, -0.2585), (4.259, -0.6088, -0.3342), (4.439, -0.5744, -0.3979), (4.618, -0.54, -0.4615), (4.618, -0.6871, -0.6394), (4.439, -0.7309, -0.567), (4.259, -0.7747, -0.4947), (4.259, -0.9109, -0.7686), (4.439, -0.8594, -0.8254), (4.618, -0.8078, -0.8822), (4.618, -0.8975, -1.159), (4.439, -0.9548, -1.12), (4.259, -1.012, -1.081), (4.259, -1.074, -1.42), (4.439, -1.014, -1.44), (4.618, -0.9528, -1.46), (4.618, -0.9714, -1.773), (4.439, -1.033, -1.773), (4.259, -1.095, -1.773), (4.259, -1.074, -2.125), (4.439, -1.014, -2.105), (4.618, -0.9528, -2.085), (4.618, -0.8975, -2.386), (4.439, -0.9548, -2.425), (4.259, -1.012, -2.464), (4.259, -0.9109, -2.777), (4.439, -0.8594, -2.72), (4.618, -0.8078, -2.663), (4.618, -0.6871, -2.906), (4.439, -0.7309, -2.978), (4.259, -0.7747, -3.051), (4.259, -0.6088, -3.275), (4.439, -0.5744, -3.19), (4.618, -0.54, -3.105), (4.618, -0.3721, -3.253), (4.439, -0.3958, -3.348), (4.259, -0.4195, -3.442), (4.259, -0.2142, -3.545), (4.439, -0.2021, -3.445), (4.618, -0.19, -3.345), (4.618, -0.000575, -3.375), (4.439, -0.000575, -3.478), (4.259, -0.000575, -3.58), (4.25, -0.4096, -0.8613), (4.25, -0.5989, -0.9371), (4.43, -0.3859, -0.904), (4.43, -0.5645, -1.001), (4.609, -0.3622, -0.9466), (4.609, -0.53, -1.064), (4.25, 0.4283, -0.8613), (4.25, 0.2229, -0.7585), (4.43, 0.4046, -0.904), (4.43, 0.2108, -0.807), (4.609, 0.3809, -0.9466), (4.609, 0.1988, -0.8554), (4.071, -0.6333, -0.8734), (4.071, -0.4333, -0.8187), (4.071, 0.235, -0.71), (4.071, 0.452, -0.8187), (2.449, -0.5546, -0.3354), (2.449, -0.8094, -0.5603), (2.698, -0.5401, -0.3931), (2.698, -0.7884, -0.6121), (2.947, -0.5257, -0.4507), (2.947, -0.7674, -0.664), (2.449, 0.5733, -0.3354), (2.449, 0.2968, -0.197), (2.698, 0.5588, -0.3931), (2.698, 0.2895, -0.2582), (2.947, 0.5444, -0.4507), (2.947, 0.2821, -0.3194), (2.199, -0.8304, -0.5084), (2.199, -0.569, -0.2778), (2.199, 0.3042, -0.1358), (2.199, 0.5877, -0.2778)], [], [(29, 1, 26, 74), (9, 29, 74, 51), (74, 26, 8, 50), (51, 74, 50, 20), (28, 9, 51, 75), (0, 28, 75, 30), (75, 51, 20, 52), (30, 75, 52, 10), (50, 8, 27, 76), (20, 50, 76, 53), (76, 27, 2, 32), (53, 76, 32, 11), (52, 20, 53, 77), (10, 52, 77, 31), (77, 53, 11, 33), (31, 77, 33, 3), (41, 7, 39, 78), (15, 41, 78, 55), (78, 39, 14, 54), (55, 78, 54, 21), (40, 15, 55, 79), (4, 40, 79, 34), (79, 55, 21, 56), (34, 79, 56, 12), (54, 14, 38, 80), (21, 54, 80, 57), (80, 38, 6, 37), (57, 80, 37, 13), (56, 21, 57, 81), (12, 56, 81, 35), (81, 57, 13, 36), (35, 81, 36, 5), (45, 4, 34, 82), (17, 45, 82, 59), (82, 34, 12, 58), (59, 82, 58, 22), (44, 17, 59, 83), (0, 44, 83, 28), (83, 59, 22, 60), (28, 83, 60, 9), (58, 12, 35, 84), (22, 58, 84, 61), (84, 35, 5, 43), (61, 84, 43, 16), (60, 22, 61, 85), (9, 60, 85, 29), (85, 61, 16, 42), (29, 85, 42, 1), (43, 5, 36, 86), (16, 43, 86, 63), (86, 36, 13, 62), (63, 86, 62, 23), (42, 16, 63, 87), (1, 42, 87, 26), (87, 63, 23, 64), (26, 87, 64, 8), (62, 13, 37, 88), (23, 62, 88, 65), (88, 37, 6, 47), (65, 88, 47, 18), (64, 23, 65, 89), (8, 64, 89, 27), (89, 65, 18, 46), (27, 89, 46, 2), (47, 6, 38, 90), (18, 47, 90, 67), (90, 38, 14, 66), (67, 90, 66, 24), (46, 18, 67, 91), (2, 46, 91, 32), (91, 67, 24, 68), (32, 91, 68, 11), (66, 14, 39, 92), (24, 66, 92, 69), (92, 39, 7, 49), (69, 92, 49, 19), (68, 24, 69, 93), (11, 68, 93, 33), (93, 69, 19, 48), (33, 93, 48, 3), (44, 0, 30, 94), (17, 44, 94, 71), (94, 30, 10, 70), (71, 94, 70, 25), (45, 17, 71, 95), (4, 45, 95, 40), (95, 71, 25, 72), (40, 95, 72, 15), (70, 10, 31, 96), (25, 70, 96, 73), (96, 31, 3, 48), (73, 96, 48, 19), (72, 25, 73, 97), (15, 72, 97, 41), (97, 73, 19, 49), (41, 97, 49, 7), (138, 98, 99), (139, 119, 118), (138, 99, 100), (139, 120, 119), (138, 100, 101), (139, 121, 120), (138, 101, 102), (139, 122, 121), (138, 102, 103), (139, 123, 122), (138, 103, 104), (139, 124, 123), (138, 104, 105), (139, 125, 124), (138, 105, 106), (139, 126, 125), (138, 106, 107), (139, 127, 126), (138, 107, 108), (139, 128, 127), (138, 108, 109), (139, 129, 128), (138, 109, 110), (139, 130, 129), (138, 110, 111), (139, 131, 130), (138, 111, 112), (139, 132, 131), (138, 112, 113), (139, 133, 132), (138, 113, 114), (139, 134, 133), (138, 114, 115), (139, 135, 134), (138, 115, 116), (139, 136, 135), (138, 116, 117), (139, 137, 136), (117, 98, 138), (139, 118, 137), (98, 118, 119, 99), (99, 119, 120, 100), (100, 120, 121, 101), (101, 121, 122, 102), (102, 122, 123, 103), (103, 123, 124, 104), (104, 124, 125, 105), (105, 125, 126, 106), (106, 126, 127, 107), (107, 127, 128, 108), (108, 128, 129, 109), (109, 129, 130, 110), (110, 130, 131, 111), (111, 131, 132, 112), (112, 132, 133, 113), (113, 133, 134, 114), (114, 134, 135, 115), (115, 135, 136, 116), (116, 136, 137, 117), (118, 98, 117, 137), (180, 140, 141), (181, 161, 160), (180, 141, 142), (181, 162, 161), (180, 142, 143), (181, 163, 162), (180, 143, 144), (181, 164, 163), (180, 144, 145), (181, 165, 164), (180, 145, 146), (181, 166, 165), (180, 146, 147), (181, 167, 166), (180, 147, 148), (181, 168, 167), (180, 148, 149), (181, 169, 168), (180, 149, 150), (181, 170, 169), (180, 150, 151), (181, 171, 170), (180, 151, 152), (181, 172, 171), (180, 152, 153), (181, 173, 172), (180, 153, 154), (181, 174, 173), (180, 154, 155), (181, 175, 174), (180, 155, 156), (181, 176, 175), (180, 156, 157), (181, 177, 176), (180, 157, 158), (181, 178, 177), (180, 158, 159), (181, 179, 178), (159, 140, 180), (181, 160, 179), (140, 160, 161, 141), (141, 161, 162, 142), (142, 162, 163, 143), (143, 163, 164, 144), (144, 164, 165, 145), (145, 165, 166, 146), (146, 166, 167, 147), (147, 167, 168, 148), (148, 168, 169, 149), (149, 169, 170, 150), (150, 170, 171, 151), (151, 171, 172, 152), (152, 172, 173, 153), (153, 173, 174, 154), (154, 174, 175, 155), (155, 175, 176, 156), (156, 176, 177, 157), (157, 177, 178, 158), (158, 178, 179, 159), (160, 140, 159, 179), (222, 182, 183), (223, 203, 202), (222, 183, 184), (223, 204, 203), (222, 184, 185), (223, 205, 204), (222, 185, 186), (223, 206, 205), (222, 186, 187), (223, 207, 206), (222, 187, 188), (223, 208, 207), (222, 188, 189), (223, 209, 208), (222, 189, 190), (223, 210, 209), (222, 190, 191), (223, 211, 210), (222, 191, 192), (223, 212, 211), (222, 192, 193), (223, 213, 212), (222, 193, 194), (223, 214, 213), (222, 194, 195), (223, 215, 214), (222, 195, 196), (223, 216, 215), (222, 196, 197), (223, 217, 216), (222, 197, 198), (223, 218, 217), (222, 198, 199), (223, 219, 218), (222, 199, 200), (223, 220, 219), (222, 200, 201), (223, 221, 220), (201, 182, 222), (223, 202, 221), (182, 202, 203, 183), (183, 203, 204, 184), (184, 204, 205, 185), (185, 205, 206, 186), (186, 206, 207, 187), (187, 207, 208, 188), (188, 208, 209, 189), (189, 209, 210, 190), (190, 210, 211, 191), (191, 211, 212, 192), (192, 212, 213, 193), (193, 213, 214, 194), (194, 214, 215, 195), (195, 215, 216, 196), (196, 216, 217, 197), (197, 217, 218, 198), (198, 218, 219, 199), (199, 219, 220, 200), (200, 220, 221, 201), (202, 182, 201, 221), (253, 225, 250, 298), (233, 253, 298, 275), (298, 250, 232, 274), (275, 298, 274, 244), (252, 233, 275, 299), (224, 252, 299, 254), (299, 275, 244, 276), (254, 299, 276, 234), (274, 232, 251, 300), (244, 274, 300, 277), (300, 251, 226, 256), (277, 300, 256, 235), (276, 244, 277, 301), (234, 276, 301, 255), (301, 277, 235, 257), (255, 301, 257, 227), (265, 231, 263, 302), (239, 265, 302, 279), (302, 263, 238, 278), (279, 302, 278, 245), (264, 239, 279, 303), (228, 264, 303, 258), (303, 279, 245, 280), (258, 303, 280, 236), (278, 238, 262, 304), (245, 278, 304, 281), (304, 262, 230, 261), (281, 304, 261, 237), (280, 245, 281, 305), (236, 280, 305, 259), (305, 281, 237, 260), (259, 305, 260, 229), (269, 228, 258, 306), (241, 269, 306, 283), (306, 258, 236, 282), (283, 306, 282, 246), (268, 241, 283, 307), (224, 268, 307, 252), (307, 283, 246, 284), (252, 307, 284, 233), (282, 236, 259, 308), (246, 282, 308, 285), (308, 259, 229, 267), (285, 308, 267, 240), (284, 246, 285, 309), (233, 284, 309, 253), (309, 285, 240, 266), (253, 309, 266, 225), (267, 229, 260, 310), (240, 267, 310, 287), (310, 260, 237, 286), (287, 310, 286, 247), (266, 240, 287, 311), (225, 266, 311, 250), (311, 287, 247, 288), (250, 311, 288, 232), (286, 237, 261, 312), (247, 286, 312, 289), (312, 261, 230, 271), (289, 312, 271, 242), (288, 247, 289, 313), (232, 288, 313, 251), (313, 289, 242, 270), (251, 313, 270, 226), (271, 230, 262, 314), (242, 271, 314, 291), (314, 262, 238, 290), (291, 314, 290, 248), (270, 242, 291, 315), (226, 270, 315, 256), (315, 291, 248, 292), (256, 315, 292, 235), (290, 238, 263, 316), (248, 290, 316, 293), (316, 263, 231, 273), (293, 316, 273, 243), (292, 248, 293, 317), (235, 292, 317, 257), (317, 293, 243, 272), (257, 317, 272, 227), (268, 224, 254, 318), (241, 268, 318, 295), (318, 254, 234, 294), (295, 318, 294, 249), (269, 241, 295, 319), (228, 269, 319, 264), (319, 295, 249, 296), (264, 319, 296, 239), (294, 234, 255, 320), (249, 294, 320, 297), (320, 255, 227, 272), (297, 320, 272, 243), (296, 249, 297, 321), (239, 296, 321, 265), (321, 297, 243, 273), (265, 321, 273, 231), (351, 323, 348, 396), (331, 351, 396, 373), (396, 348, 330, 372), (373, 396, 372, 342), (350, 331, 373, 397), (322, 350, 397, 352), (397, 373, 342, 374), (352, 397, 374, 332), (372, 330, 349, 398), (342, 372, 398, 375), (398, 349, 324, 354), (375, 398, 354, 333), (374, 342, 375, 399), (332, 374, 399, 353), (399, 375, 333, 355), (353, 399, 355, 325), (363, 329, 361, 400), (337, 363, 400, 377), (400, 361, 336, 376), (377, 400, 376, 343), (362, 337, 377, 401), (326, 362, 401, 356), (401, 377, 343, 378), (356, 401, 378, 334), (376, 336, 360, 402), (343, 376, 402, 379), (402, 360, 328, 359), (379, 402, 359, 335), (378, 343, 379, 403), (334, 378, 403, 357), (403, 379, 335, 358), (357, 403, 358, 327), (367, 326, 356, 404), (339, 367, 404, 381), (404, 356, 334, 380), (381, 404, 380, 344), (366, 339, 381, 405), (322, 366, 405, 350), (405, 381, 344, 382), (350, 405, 382, 331), (380, 334, 357, 406), (344, 380, 406, 383), (406, 357, 327, 365), (383, 406, 365, 338), (382, 344, 383, 407), (331, 382, 407, 351), (407, 383, 338, 364), (351, 407, 364, 323), (365, 327, 358, 408), (338, 365, 408, 385), (408, 358, 335, 384), (385, 408, 384, 345), (364, 338, 385, 409), (323, 364, 409, 348), (409, 385, 345, 386), (348, 409, 386, 330), (384, 335, 359, 410), (345, 384, 410, 387), (410, 359, 328, 369), (387, 410, 369, 340), (386, 345, 387, 411), (330, 386, 411, 349), (411, 387, 340, 368), (349, 411, 368, 324), (369, 328, 360, 412), (340, 369, 412, 389), (412, 360, 336, 388), (389, 412, 388, 346), (368, 340, 389, 413), (324, 368, 413, 354), (413, 389, 346, 390), (354, 413, 390, 333), (388, 336, 361, 414), (346, 388, 414, 391), (414, 361, 329, 371), (391, 414, 371, 341), (390, 346, 391, 415), (333, 390, 415, 355), (415, 391, 341, 370), (355, 415, 370, 325), (366, 322, 352, 416), (339, 366, 416, 393), (416, 352, 332, 392), (393, 416, 392, 347), (367, 339, 393, 417), (326, 367, 417, 362), (417, 393, 347, 394), (362, 417, 394, 337), (392, 332, 353, 418), (347, 392, 418, 395), (418, 353, 325, 370), (395, 418, 370, 341), (394, 347, 395, 419), (337, 394, 419, 363), (419, 395, 341, 371), (363, 419, 371, 329), (449, 421, 446, 494), (429, 449, 494, 471), (494, 446, 428, 470), (471, 494, 470, 440), (448, 429, 471, 495), (420, 448, 495, 450), (495, 471, 440, 472), (450, 495, 472, 430), (470, 428, 447, 496), (440, 470, 496, 473), (496, 447, 422, 452), (473, 496, 452, 431), (472, 440, 473, 497), (430, 472, 497, 451), (497, 473, 431, 453), (451, 497, 453, 423), (461, 427, 459, 498), (435, 461, 498, 475), (498, 459, 434, 474), (475, 498, 474, 441), (460, 435, 475, 499), (424, 460, 499, 454), (499, 475, 441, 476), (454, 499, 476, 432), (474, 434, 458, 500), (441, 474, 500, 477), (500, 458, 426, 457), (477, 500, 457, 433), (476, 441, 477, 501), (432, 476, 501, 455), (501, 477, 433, 456), (455, 501, 456, 425), (465, 424, 454, 502), (437, 465, 502, 479), (502, 454, 432, 478), (479, 502, 478, 442), (464, 437, 479, 503), (420, 464, 503, 448), (503, 479, 442, 480), (448, 503, 480, 429), (478, 432, 455, 504), (442, 478, 504, 481), (504, 455, 425, 463), (481, 504, 463, 436), (480, 442, 481, 505), (429, 480, 505, 449), (505, 481, 436, 462), (449, 505, 462, 421), (463, 425, 456, 506), (436, 463, 506, 483), (506, 456, 433, 482), (483, 506, 482, 443), (462, 436, 483, 507), (421, 462, 507, 446), (507, 483, 443, 484), (446, 507, 484, 428), (482, 433, 457, 508), (443, 482, 508, 485), (508, 457, 426, 467), (485, 508, 467, 438), (484, 443, 485, 509), (428, 484, 509, 447), (509, 485, 438, 466), (447, 509, 466, 422), (467, 426, 458, 510), (438, 467, 510, 487), (510, 458, 434, 486), (487, 510, 486, 444), (466, 438, 487, 511), (422, 466, 511, 452), (511, 487, 444, 488), (452, 511, 488, 431), (486, 434, 459, 512), (444, 486, 512, 489), (512, 459, 427, 469), (489, 512, 469, 439), (488, 444, 489, 513), (431, 488, 513, 453), (513, 489, 439, 468), (453, 513, 468, 423), (464, 420, 450, 514), (437, 464, 514, 491), (514, 450, 430, 490), (491, 514, 490, 445), (465, 437, 491, 515), (424, 465, 515, 460), (515, 491, 445, 492), (460, 515, 492, 435), (490, 430, 451, 516), (445, 490, 516, 493), (516, 451, 423, 468), (493, 516, 468, 439), (492, 445, 493, 517), (435, 492, 517, 461), (517, 493, 439, 469), (461, 517, 469, 427), (547, 519, 544, 592), (527, 547, 592, 569), (592, 544, 526, 568), (569, 592, 568, 538), (546, 527, 569, 593), (518, 546, 593, 548), (593, 569, 538, 570), (548, 593, 570, 528), (568, 526, 545, 594), (538, 568, 594, 571), (594, 545, 520, 550), (571, 594, 550, 529), (570, 538, 571, 595), (528, 570, 595, 549), (595, 571, 529, 551), (549, 595, 551, 521), (559, 525, 557, 596), (533, 559, 596, 573), (596, 557, 532, 572), (573, 596, 572, 539), (558, 533, 573, 597), (522, 558, 597, 552), (597, 573, 539, 574), (552, 597, 574, 530), (572, 532, 556, 598), (539, 572, 598, 575), (598, 556, 524, 555), (575, 598, 555, 531), (574, 539, 575, 599), (530, 574, 599, 553), (599, 575, 531, 554), (553, 599, 554, 523), (563, 522, 552, 600), (535, 563, 600, 577), (600, 552, 530, 576), (577, 600, 576, 540), (562, 535, 577, 601), (518, 562, 601, 546), (601, 577, 540, 578), (546, 601, 578, 527), (576, 530, 553, 602), (540, 576, 602, 579), (602, 553, 523, 561), (579, 602, 561, 534), (578, 540, 579, 603), (527, 578, 603, 547), (603, 579, 534, 560), (547, 603, 560, 519), (561, 523, 554, 604), (534, 561, 604, 581), (604, 554, 531, 580), (581, 604, 580, 541), (560, 534, 581, 605), (519, 560, 605, 544), (605, 581, 541, 582), (544, 605, 582, 526), (580, 531, 555, 606), (541, 580, 606, 583), (606, 555, 524, 565), (583, 606, 565, 536), (582, 541, 583, 607), (526, 582, 607, 545), (607, 583, 536, 564), (545, 607, 564, 520), (565, 524, 556, 608), (536, 565, 608, 585), (608, 556, 532, 584), (585, 608, 584, 542), (564, 536, 585, 609), (520, 564, 609, 550), (609, 585, 542, 586), (550, 609, 586, 529), (584, 532, 557, 610), (542, 584, 610, 587), (610, 557, 525, 567), (587, 610, 567, 537), (586, 542, 587, 611), (529, 586, 611, 551), (611, 587, 537, 566), (551, 611, 566, 521), (562, 518, 548, 612), (535, 562, 612, 589), (612, 548, 528, 588), (589, 612, 588, 543), (563, 535, 589, 613), (522, 563, 613, 558), (613, 589, 543, 590), (558, 613, 590, 533), (588, 528, 549, 614), (543, 588, 614, 591), (614, 549, 521, 566), (591, 614, 566, 537), (590, 543, 591, 615), (533, 590, 615, 559), (615, 591, 537, 567), (559, 615, 567, 525), (1097, 647, 617), (1096, 1097, 617, 618), (1095, 1096, 618, 619), (1094, 1095, 619, 620), (1093, 1094, 620, 621), (1092, 1093, 621, 622), (1091, 1092, 622, 623), (1090, 1091, 623, 624), (1089, 1090, 624, 625), (1088, 1089, 625, 626), (1086, 1087, 627, 628), (1084, 1085, 629, 630), (1083, 1084, 630, 631), (616, 1083, 631), (616, 631, 632), (631, 630, 633, 632), (630, 629, 634, 633), (628, 627, 636, 635), (626, 625, 638, 637), (625, 624, 639, 638), (624, 623, 640, 639), (623, 622, 641, 640), (622, 621, 642, 641), (621, 620, 643, 642), (620, 619, 644, 643), (619, 618, 645, 644), (618, 617, 646, 645), (617, 647, 646), (646, 647, 648), (645, 646, 648, 649), (644, 645, 649, 650), (643, 644, 650, 651), (642, 643, 651, 652), (641, 642, 652, 653), (640, 641, 653, 654), (639, 640, 654, 655), (638, 639, 655, 656), (637, 638, 656, 657), (635, 636, 658, 659), (633, 634, 660, 661), (632, 633, 661, 662), (616, 632, 662), (616, 662, 663), (662, 661, 664, 663), (661, 660, 665, 664), (659, 658, 667, 666), (657, 656, 669, 668), (656, 655, 670, 669), (655, 654, 671, 670), (654, 653, 672, 671), (653, 652, 673, 672), (652, 651, 674, 673), (651, 650, 675, 674), (650, 649, 676, 675), (649, 648, 677, 676), (648, 647, 677), (677, 647, 678), (676, 677, 678, 679), (675, 676, 679, 680), (674, 675, 680, 681), (673, 674, 681, 682), (672, 673, 682, 683), (671, 672, 683, 684), (670, 671, 684, 685), (669, 670, 685, 686), (668, 669, 686, 687), (666, 667, 688, 689), (664, 665, 690, 691), (663, 664, 691, 692), (616, 663, 692), (616, 692, 693), (692, 691, 694, 693), (691, 690, 695, 694), (689, 688, 697, 696), (687, 686, 699, 698), (686, 685, 700, 699), (685, 684, 701, 700), (684, 683, 702, 701), (683, 682, 703, 702), (682, 681, 704, 703), (681, 680, 705, 704), (680, 679, 706, 705), (679, 678, 707, 706), (678, 647, 707), (707, 647, 708), (706, 707, 708, 709), (705, 706, 709, 710), (704, 705, 710, 711), (703, 704, 711, 712), (702, 703, 712, 713), (701, 702, 713, 714), (700, 701, 714, 715), (699, 700, 715, 716), (698, 699, 716, 717), (696, 697, 718, 719), (694, 695, 720, 721), (693, 694, 721, 722), (616, 693, 722), (616, 722, 723), (722, 721, 724, 723), (721, 720, 725, 724), (719, 718, 727, 726), (717, 716, 729, 728), (716, 715, 730, 729), (715, 714, 731, 730), (714, 713, 732, 731), (713, 712, 733, 732), (712, 711, 734, 733), (711, 710, 735, 734), (710, 709, 736, 735), (709, 708, 737, 736), (708, 647, 737), (737, 647, 738), (736, 737, 738, 739), (735, 736, 739, 740), (734, 735, 740, 741), (733, 734, 741, 742), (732, 733, 742, 743), (731, 732, 743, 744), (730, 731, 744, 745), (729, 730, 745, 746), (728, 729, 746, 747), (726, 727, 748, 749), (724, 725, 750, 751), (723, 724, 751, 752), (616, 723, 752), (616, 752, 753), (752, 751, 754, 753), (751, 750, 755, 754), (749, 748, 757, 756), (747, 746, 759, 758), (746, 745, 760, 759), (745, 744, 761, 760), (744, 743, 762, 761), (743, 742, 763, 762), (742, 741, 764, 763), (741, 740, 765, 764), (740, 739, 766, 765), (739, 738, 767, 766), (738, 647, 767), (767, 647, 768), (766, 767, 768, 769), (765, 766, 769, 770), (764, 765, 770, 771), (763, 764, 771, 772), (762, 763, 772, 773), (761, 762, 773, 774), (760, 761, 774, 775), (759, 760, 775, 776), (758, 759, 776, 777), (756, 757, 778, 779), (754, 755, 780, 781), (753, 754, 781, 782), (616, 753, 782), (616, 782, 783), (782, 781, 784, 783), (781, 780, 785, 784), (779, 778, 787, 786), (777, 776, 789, 788), (776, 775, 790, 789), (775, 774, 791, 790), (774, 773, 792, 791), (773, 772, 793, 792), (772, 771, 794, 793), (771, 770, 795, 794), (770, 769, 796, 795), (769, 768, 797, 796), (768, 647, 797), (797, 647, 798), (796, 797, 798, 799), (795, 796, 799, 800), (794, 795, 800, 801), (793, 794, 801, 802), (792, 793, 802, 803), (791, 792, 803, 804), (790, 791, 804, 805), (789, 790, 805, 806), (788, 789, 806, 807), (786, 787, 808, 809), (784, 785, 810, 811), (783, 784, 811, 812), (616, 783, 812), (616, 812, 813), (812, 811, 814, 813), (811, 810, 815, 814), (809, 808, 817, 816), (807, 806, 819, 818), (806, 805, 820, 819), (805, 804, 821, 820), (804, 803, 822, 821), (803, 802, 823, 822), (802, 801, 824, 823), (801, 800, 825, 824), (800, 799, 826, 825), (799, 798, 827, 826), (798, 647, 827), (827, 647, 828), (826, 827, 828, 829), (825, 826, 829, 830), (824, 825, 830, 831), (823, 824, 831, 832), (822, 823, 832, 833), (821, 822, 833, 834), (820, 821, 834, 835), (819, 820, 835, 836), (818, 819, 836, 837), (816, 817, 838, 839), (814, 815, 840, 841), (813, 814, 841, 842), (616, 813, 842), (616, 842, 843), (842, 841, 844, 843), (841, 840, 845, 844), (839, 838, 847, 846), (837, 836, 849, 848), (836, 835, 850, 849), (835, 834, 851, 850), (834, 833, 852, 851), (833, 832, 853, 852), (832, 831, 854, 853), (831, 830, 855, 854), (830, 829, 856, 855), (829, 828, 857, 856), (828, 647, 857), (857, 647, 858), (856, 857, 858, 859), (855, 856, 859, 860), (854, 855, 860, 861), (853, 854, 861, 862), (852, 853, 862, 863), (851, 852, 863, 864), (850, 851, 864, 865), (849, 850, 865, 866), (848, 849, 866, 867), (846, 847, 868, 869), (844, 845, 870, 871), (843, 844, 871, 872), (616, 843, 872), (616, 872, 873), (872, 871, 874, 873), (871, 870, 875, 874), (869, 868, 877, 876), (867, 866, 879, 878), (866, 865, 880, 879), (865, 864, 881, 880), (864, 863, 882, 881), (863, 862, 883, 882), (862, 861, 884, 883), (861, 860, 885, 884), (860, 859, 886, 885), (859, 858, 887, 886), (858, 647, 887), (887, 647, 888), (886, 887, 888, 889), (885, 886, 889, 890), (884, 885, 890, 891), (883, 884, 891, 892), (882, 883, 892, 893), (881, 882, 893, 894), (880, 881, 894, 895), (879, 880, 895, 896), (878, 879, 896, 897), (876, 877, 898, 899), (874, 875, 900, 901), (873, 874, 901, 902), (616, 873, 902), (616, 902, 903), (902, 901, 904, 903), (901, 900, 905, 904), (899, 898, 907, 906), (897, 896, 909, 908), (896, 895, 910, 909), (895, 894, 911, 910), (894, 893, 912, 911), (893, 892, 913, 912), (892, 891, 914, 913), (891, 890, 915, 914), (890, 889, 916, 915), (889, 888, 917, 916), (888, 647, 917), (917, 647, 918), (916, 917, 918, 919), (915, 916, 919, 920), (914, 915, 920, 921), (913, 914, 921, 922), (912, 913, 922, 923), (911, 912, 923, 924), (910, 911, 924, 925), (909, 910, 925, 926), (908, 909, 926, 927), (906, 907, 928, 929), (904, 905, 930, 931), (903, 904, 931, 932), (616, 903, 932), (616, 932, 933), (932, 931, 934, 933), (931, 930, 935, 934), (929, 928, 937, 936), (927, 926, 939, 938), (926, 925, 940, 939), (925, 924, 941, 940), (924, 923, 942, 941), (923, 922, 943, 942), (922, 921, 944, 943), (921, 920, 945, 944), (920, 919, 946, 945), (919, 918, 947, 946), (918, 647, 947), (947, 647, 948), (946, 947, 948, 949), (945, 946, 949, 950), (944, 945, 950, 951), (943, 944, 951, 952), (942, 943, 952, 953), (941, 942, 953, 954), (940, 941, 954, 955), (939, 940, 955, 956), (938, 939, 956, 957), (936, 937, 958, 959), (934, 935, 960, 961), (933, 934, 961, 962), (616, 933, 962), (616, 962, 963), (962, 961, 964, 963), (961, 960, 965, 964), (959, 958, 967, 966), (957, 956, 969, 968), (956, 955, 970, 969), (955, 954, 971, 970), (954, 953, 972, 971), (953, 952, 973, 972), (952, 951, 974, 973), (951, 950, 975, 974), (950, 949, 976, 975), (949, 948, 977, 976), (948, 647, 977), (977, 647, 978), (976, 977, 978, 979), (975, 976, 979, 980), (974, 975, 980, 981), (973, 974, 981, 982), (972, 973, 982, 983), (971, 972, 983, 984), (970, 971, 984, 985), (969, 970, 985, 986), (968, 969, 986, 987), (966, 967, 988, 989), (964, 965, 990, 991), (963, 964, 991, 992), (616, 963, 992), (616, 992, 993), (992, 991, 994, 993), (991, 990, 995, 994), (989, 988, 997, 996), (987, 986, 999, 998), (986, 985, 1000, 999), (985, 984, 1001, 1000), (984, 983, 1002, 1001), (983, 982, 1003, 1002), (982, 981, 1004, 1003), (981, 980, 1005, 1004), (980, 979, 1006, 1005), (979, 978, 1007, 1006), (978, 647, 1007), (1007, 647, 1008), (1006, 1007, 1008, 1009), (1005, 1006, 1009, 1010), (1004, 1005, 1010, 1011), (1003, 1004, 1011, 1012), (1002, 1003, 1012, 1013), (1001, 1002, 1013, 1014), (1000, 1001, 1014, 1015), (999, 1000, 1015, 1016), (998, 999, 1016, 1017), (996, 997, 1018, 1019), (994, 995, 1020, 1021), (993, 994, 1021, 1022), (616, 993, 1022), (616, 1022, 1023), (1022, 1021, 1024, 1023), (1021, 1020, 1025, 1024), (1019, 1018, 1027, 1026), (1017, 1016, 1029, 1028), (1016, 1015, 1030, 1029), (1015, 1014, 1031, 1030), (1014, 1013, 1032, 1031), (1013, 1012, 1033, 1032), (1012, 1011, 1034, 1033), (1011, 1010, 1035, 1034), (1010, 1009, 1036, 1035), (1009, 1008, 1037, 1036), (1008, 647, 1037), (1037, 647, 1038), (1036, 1037, 1038, 1039), (1035, 1036, 1039, 1040), (1034, 1035, 1040, 1041), (1033, 1034, 1041, 1042), (1032, 1033, 1042, 1043), (1031, 1032, 1043, 1044), (1030, 1031, 1044, 1045), (1029, 1030, 1045, 1046), (1028, 1029, 1046, 1047), (1026, 1027, 1048, 1049), (1024, 1025, 1050, 1051), (1023, 1024, 1051, 1052), (616, 1023, 1052), (616, 1052, 1053), (1052, 1051, 1054, 1053), (1051, 1050, 1055, 1054), (1049, 1048, 1057, 1056), (1047, 1046, 1059, 1058), (1046, 1045, 1060, 1059), (1045, 1044, 1061, 1060), (1044, 1043, 1062, 1061), (1043, 1042, 1063, 1062), (1042, 1041, 1064, 1063), (1041, 1040, 1065, 1064), (1040, 1039, 1066, 1065), (1039, 1038, 1067, 1066), (1038, 647, 1067), (1067, 647, 1068), (1066, 1067, 1068, 1069), (1065, 1066, 1069, 1070), (1064, 1065, 1070, 1071), (1063, 1064, 1071, 1072), (1062, 1063, 1072, 1073), (1061, 1062, 1073, 1074), (1060, 1061, 1074, 1075), (1059, 1060, 1075, 1076), (1058, 1059, 1076, 1077), (1056, 1057, 1078, 1079), (1054, 1055, 1080, 1081), (1053, 1054, 1081, 1082), (616, 1053, 1082), (616, 1082, 1083), (1082, 1081, 1084, 1083), (1081, 1080, 1085, 1084), (1079, 1078, 1087, 1086), (1077, 1076, 1089, 1088), (1076, 1075, 1090, 1089), (1075, 1074, 1091, 1090), (1074, 1073, 1092, 1091), (1073, 1072, 1093, 1092), (1072, 1071, 1094, 1093), (1071, 1070, 1095, 1094), (1070, 1069, 1096, 1095), (1069, 1068, 1097, 1096), (1068, 647, 1097), (1087, 1191, 1100, 627), (1191, 1192, 1099, 1100), (1192, 1193, 1098, 1099), (1193, 1088, 626, 1098), (627, 1100, 1101, 636), (1100, 1099, 1102, 1101), (1099, 1098, 1103, 1102), (1098, 626, 637, 1103), (636, 1101, 1106, 658), (1101, 1102, 1105, 1106), (1102, 1103, 1104, 1105), (1103, 637, 657, 1104), (658, 1106, 1107, 667), (1106, 1105, 1108, 1107), (1105, 1104, 1109, 1108), (1104, 657, 668, 1109), (667, 1107, 1112, 688), (1107, 1108, 1111, 1112), (1108, 1109, 1110, 1111), (1109, 668, 687, 1110), (688, 1112, 1113, 697), (1112, 1111, 1114, 1113), (1111, 1110, 1115, 1114), (1110, 687, 698, 1115), (697, 1113, 1118, 718), (1113, 1114, 1117, 1118), (1114, 1115, 1116, 1117), (1115, 698, 717, 1116), (718, 1118, 1119, 727), (1118, 1117, 1120, 1119), (1117, 1116, 1121, 1120), (1116, 717, 728, 1121), (727, 1119, 1124, 748), (1119, 1120, 1123, 1124), (1120, 1121, 1122, 1123), (1121, 728, 747, 1122), (748, 1124, 1125, 757), (1124, 1123, 1126, 1125), (1123, 1122, 1127, 1126), (1122, 747, 758, 1127), (757, 1125, 1130, 778), (1125, 1126, 1129, 1130), (1126, 1127, 1128, 1129), (1127, 758, 777, 1128), (778, 1130, 1131, 787), (1130, 1129, 1132, 1131), (1129, 1128, 1133, 1132), (1128, 777, 788, 1133), (787, 1131, 1136, 808), (1131, 1132, 1135, 1136), (1132, 1133, 1134, 1135), (1133, 788, 807, 1134), (808, 1136, 1137, 817), (1136, 1135, 1138, 1137), (1135, 1134, 1139, 1138), (1134, 807, 818, 1139), (817, 1137, 1142, 838), (1138, 1139, 1140, 1141), (838, 1142, 1143, 847), (1142, 1141, 1144, 1143), (1141, 1140, 1145, 1144), (1140, 837, 848, 1145), (847, 1143, 1148, 868), (1143, 1144, 1147, 1148), (1144, 1145, 1146, 1147), (1145, 848, 867, 1146), (868, 1148, 1149, 877), (1148, 1147, 1150, 1149), (1147, 1146, 1151, 1150), (1146, 867, 878, 1151), (877, 1149, 1154, 898), (1150, 1151, 1152, 1153), (898, 1154, 1155, 907), (1154, 1153, 1156, 1155), (1153, 1152, 1157, 1156), (1152, 897, 908, 1157), (907, 1155, 1160, 928), (1155, 1156, 1159, 1160), (1156, 1157, 1158, 1159), (1157, 908, 927, 1158), (928, 1160, 1161, 937), (1160, 1159, 1162, 1161), (1159, 1158, 1163, 1162), (1158, 927, 938, 1163), (937, 1161, 1166, 958), (1161, 1162, 1165, 1166), (1162, 1163, 1164, 1165), (1163, 938, 957, 1164), (958, 1166, 1167, 967), (1166, 1165, 1168, 1167), (1165, 1164, 1169, 1168), (1164, 957, 968, 1169), (967, 1167, 1172, 988), (1167, 1168, 1171, 1172), (1168, 1169, 1170, 1171), (1169, 968, 987, 1170), (988, 1172, 1173, 997), (1172, 1171, 1174, 1173), (1171, 1170, 1175, 1174), (1170, 987, 998, 1175), (997, 1173, 1178, 1018), (1173, 1174, 1177, 1178), (1174, 1175, 1176, 1177), (1175, 998, 1017, 1176), (1018, 1178, 1179, 1027), (1178, 1177, 1180, 1179), (1177, 1176, 1181, 1180), (1176, 1017, 1028, 1181), (1027, 1179, 1184, 1048), (1179, 1180, 1183, 1184), (1180, 1181, 1182, 1183), (1181, 1028, 1047, 1182), (1048, 1184, 1185, 1057), (1184, 1183, 1186, 1185), (1183, 1182, 1187, 1186), (1182, 1047, 1058, 1187), (1057, 1185, 1190, 1078), (1185, 1186, 1189, 1190), (1186, 1187, 1188, 1189), (1187, 1058, 1077, 1188), (1078, 1190, 1191, 1087), (1190, 1189, 1192, 1191), (1189, 1188, 1193, 1192), (1188, 1077, 1088, 1193), (1085, 1287, 1196, 629), (1287, 1288, 1195, 1196), (1288, 1289, 1194, 1195), (1289, 1086, 628, 1194), (629, 1196, 1197, 634), (1196, 1195, 1198, 1197), (1195, 1194, 1199, 1198), (1194, 628, 635, 1199), (634, 1197, 1202, 660), (1197, 1198, 1201, 1202), (1198, 1199, 1200, 1201), (1199, 635, 659, 1200), (660, 1202, 1203, 665), (1202, 1201, 1204, 1203), (1201, 1200, 1205, 1204), (1200, 659, 666, 1205), (665, 1203, 1208, 690), (1203, 1204, 1207, 1208), (1204, 1205, 1206, 1207), (1205, 666, 689, 1206), (690, 1208, 1209, 695), (1208, 1207, 1210, 1209), (1207, 1206, 1211, 1210), (1206, 689, 696, 1211), (695, 1209, 1214, 720), (1209, 1210, 1213, 1214), (1210, 1211, 1212, 1213), (1211, 696, 719, 1212), (720, 1214, 1215, 725), (1214, 1213, 1216, 1215), (1213, 1212, 1217, 1216), (1212, 719, 726, 1217), (725, 1215, 1220, 750), (1215, 1216, 1219, 1220), (1216, 1217, 1218, 1219), (1217, 726, 749, 1218), (750, 1220, 1221, 755), (1220, 1219, 1222, 1221), (1219, 1218, 1223, 1222), (1218, 749, 756, 1223), (755, 1221, 1226, 780), (1221, 1222, 1225, 1226), (1222, 1223, 1224, 1225), (1223, 756, 779, 1224), (780, 1226, 1227, 785), (1226, 1225, 1228, 1227), (1225, 1224, 1229, 1228), (1224, 779, 786, 1229), (785, 1227, 1232, 810), (1227, 1228, 1231, 1232), (1228, 1229, 1230, 1231), (1229, 786, 809, 1230), (810, 1232, 1233, 815), (1232, 1231, 1234, 1233), (1231, 1230, 1235, 1234), (1230, 809, 816, 1235), (815, 1233, 1238, 840), (1234, 1235, 1236, 1237), (840, 1238, 1239, 845), (1238, 1237, 1240, 1239), (1237, 1236, 1241, 1240), (1236, 839, 846, 1241), (845, 1239, 1244, 870), (1239, 1240, 1243, 1244), (1240, 1241, 1242, 1243), (1241, 846, 869, 1242), (870, 1244, 1245, 875), (1244, 1243, 1246, 1245), (1243, 1242, 1247, 1246), (1242, 869, 876, 1247), (875, 1245, 1250, 900), (1246, 1247, 1248, 1249), (900, 1250, 1251, 905), (1250, 1249, 1252, 1251), (1249, 1248, 1253, 1252), (1248, 899, 906, 1253), (905, 1251, 1256, 930), (1251, 1252, 1255, 1256), (1252, 1253, 1254, 1255), (1253, 906, 929, 1254), (930, 1256, 1257, 935), (1256, 1255, 1258, 1257), (1255, 1254, 1259, 1258), (1254, 929, 936, 1259), (935, 1257, 1262, 960), (1257, 1258, 1261, 1262), (1258, 1259, 1260, 1261), (1259, 936, 959, 1260), (960, 1262, 1263, 965), (1262, 1261, 1264, 1263), (1261, 1260, 1265, 1264), (1260, 959, 966, 1265), (965, 1263, 1268, 990), (1263, 1264, 1267, 1268), (1264, 1265, 1266, 1267), (1265, 966, 989, 1266), (990, 1268, 1269, 995), (1268, 1267, 1270, 1269), (1267, 1266, 1271, 1270), (1266, 989, 996, 1271), (995, 1269, 1274, 1020), (1269, 1270, 1273, 1274), (1270, 1271, 1272, 1273), (1271, 996, 1019, 1272), (1020, 1274, 1275, 1025), (1274, 1273, 1276, 1275), (1273, 1272, 1277, 1276), (1272, 1019, 1026, 1277), (1025, 1275, 1280, 1050), (1275, 1276, 1279, 1280), (1276, 1277, 1278, 1279), (1277, 1026, 1049, 1278), (1050, 1280, 1281, 1055), (1280, 1279, 1282, 1281), (1279, 1278, 1283, 1282), (1278, 1049, 1056, 1283), (1055, 1281, 1286, 1080), (1281, 1282, 1285, 1286), (1282, 1283, 1284, 1285), (1283, 1056, 1079, 1284), (1080, 1286, 1287, 1085), (1286, 1285, 1288, 1287), (1285, 1284, 1289, 1288), (1284, 1079, 1086, 1289), (1248, 1247, 1290, 1291), (1246, 1249, 1293, 1292), (1250, 1245, 1294, 1295), (1236, 1235, 1296, 1297), (1234, 1237, 1299, 1298), (1238, 1233, 1300, 1301), (1249, 1250, 1295, 1293), (899, 1248, 1291, 1302), (1247, 876, 1303, 1290), (1245, 1246, 1292, 1294), (1237, 1238, 1301, 1299), (839, 1236, 1297, 1304), (1235, 816, 1305, 1296), (1233, 1234, 1298, 1300), (1152, 1151, 1306, 1307), (1150, 1153, 1309, 1308), (1154, 1149, 1310, 1311), (1140, 1139, 1312, 1313), (1138, 1141, 1315, 1314), (1142, 1137, 1316, 1317), (1153, 1154, 1311, 1309), (897, 1152, 1307, 1318), (1151, 878, 1319, 1306), (1149, 1150, 1308, 1310), (1141, 1142, 1317, 1315), (837, 1140, 1313, 1320), (1139, 818, 1321, 1312), (1137, 1138, 1314, 1316), (876, 899, 1302, 1303), (878, 897, 1318, 1319), (816, 839, 1304, 1305), (818, 837, 1320, 1321), (1290, 1303, 1302, 1291), (1294, 1292, 1293, 1295), (1296, 1305, 1304, 1297), (1300, 1298, 1299, 1301), (1306, 1319, 1318, 1307), (1310, 1308, 1309, 1311), (1312, 1321, 1320, 1313), (1316, 1314, 1315, 1317)])
me_cube_001.polygons.foreach_set('use_smooth', [True] * 1396)
me_cube_001.materials.append(mat_body)
me_cube_001.use_remesh_preserve_volume = False
me_cube_001.use_remesh_preserve_attributes = False
me_cube_001.use_mirror_vertex_groups = False
me_cube_001.update()

# ---- objects
ob_submarine = bpy.data.objects.new('Submarine', me_cube_001)

# ---- transforms, parenting, visibility, modifiers, constraints
ob_submarine.location = (-0.01021, 0.09537, 0.2384)
ob_submarine.rotation_euler = (0.0, 0.0, -7.854)
ob_submarine.scale = (0.3479, 0.1501, 0.1086)
ob_submarine.lineart.crease_threshold = 0.0

# ---- collection membership
col_collection_1.objects.link(ob_submarine)

# ---- scene / render settings (as saved in the file)
scene.frame_start = 1; scene.frame_end = 250; scene.frame_set(1)
scene.render.engine = 'BLENDER_EEVEE_NEXT'
scene.render.image_settings.compression = 90
scene.render.resolution_percentage = 50
scene.render.dither_intensity = 0.0
scene.render.bake_margin = 2
scene.render.bake_bias = 0.0
scene.cycles.use_denoising = False
scene.cycles.samples = 10
scene.cycles.sampling_pattern = 'TABULATED_SOBOL'
scene.cycles.light_sampling_threshold = 0.0
scene.cycles.use_adaptive_sampling = False
scene.cycles.use_light_tree = False
scene.cycles.blur_glossy = 0.0
scene.cycles.volume_bounces = 1
scene.cycles.pixel_filter_type = 'GAUSSIAN'
scene.cycles.sample_clamp_indirect = 0.0
scene.view_settings.view_transform = 'Standard'
bpy.context.view_layer.update()

# ---- added for rendering (the .blend has no active camera and no usable light): camera, sun
cam_auto = bpy.data.cameras.new('AutoCamera')
cam_auto.lens = 50.0
cam_auto.sensor_width = 36.0
cam_auto.clip_end = 1000.0
ob_auto_camera = bpy.data.objects.new('AutoCamera', cam_auto)
scene.collection.objects.link(ob_auto_camera)
ob_auto_camera.location = (3.77996, -4.37623, 3.39549)
ob_auto_camera.rotation_euler = (1.09748, -7.21219e-08, 0.694738)
scene.camera = ob_auto_camera
light_auto_sun = bpy.data.lights.new('AutoSun', 'SUN')
light_auto_sun.energy = 3.0
light_auto_sun.angle = 0.0523599
ob_auto_sun = bpy.data.objects.new('AutoSun', light_auto_sun)
scene.collection.objects.link(ob_auto_sun)
ob_auto_sun.rotation_euler = (0.872665, 0.174533, 0.523599)
bpy.context.view_layer.update()
